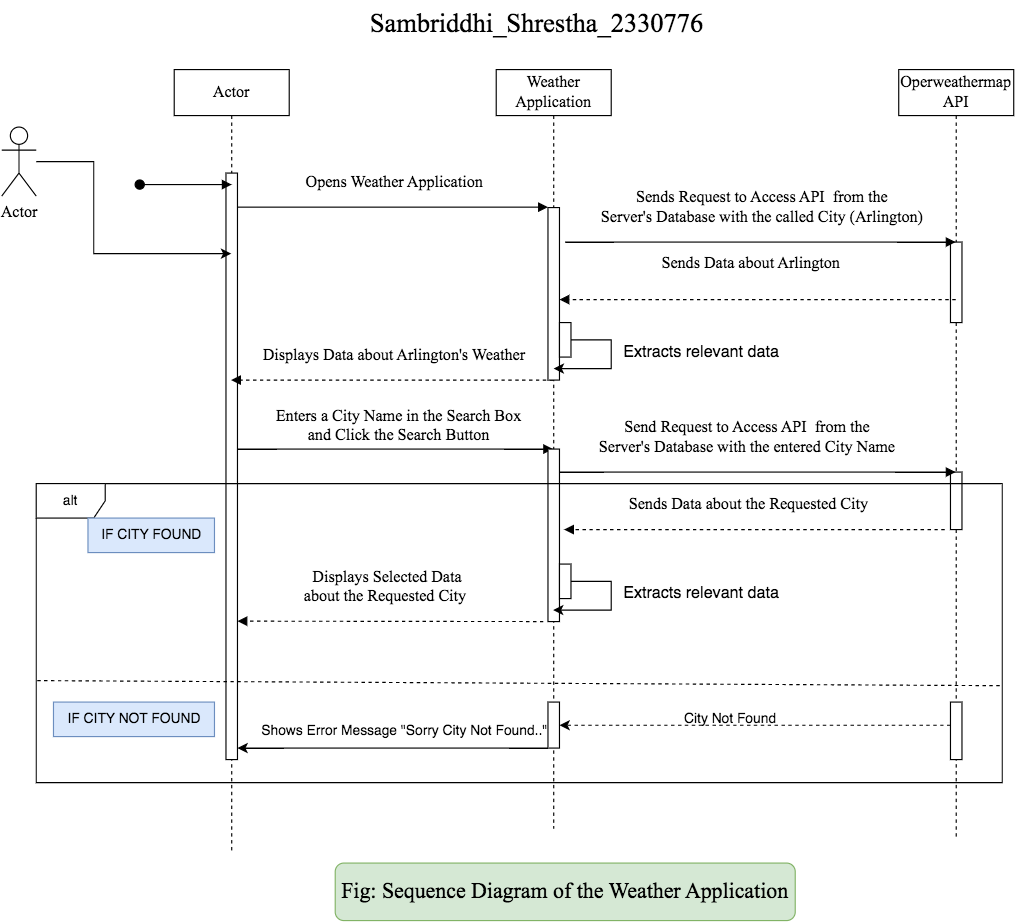

The diagram above was exported from draw.io. Its source (the exported page's mxGraphModel, read from the mxfile embedded in the PNG):
<mxGraphModel dx="1938" dy="1643" grid="1" gridSize="10" guides="1" tooltips="1" connect="1" arrows="1" fold="1" page="1" pageScale="1" pageWidth="850" pageHeight="1100" math="0" shadow="0">
  <root>
    <mxCell id="0" />
    <mxCell id="1" parent="0" />
    <mxCell id="UMRb2WuYXmFZKROYsffd-2" value="Actor" style="shape=umlLifeline;perimeter=lifelinePerimeter;whiteSpace=wrap;html=1;container=0;dropTarget=0;collapsible=0;recursiveResize=0;outlineConnect=0;portConstraint=eastwest;newEdgeStyle={&quot;edgeStyle&quot;:&quot;elbowEdgeStyle&quot;,&quot;elbow&quot;:&quot;vertical&quot;,&quot;curved&quot;:0,&quot;rounded&quot;:0};fontSize=14;fontFamily=Times New Roman;" parent="1" vertex="1">
      <mxGeometry x="-20" y="-130" width="100" height="680" as="geometry" />
    </mxCell>
    <mxCell id="UMRb2WuYXmFZKROYsffd-3" value="" style="html=1;points=[];perimeter=orthogonalPerimeter;outlineConnect=0;targetShapes=umlLifeline;portConstraint=eastwest;newEdgeStyle={&quot;edgeStyle&quot;:&quot;elbowEdgeStyle&quot;,&quot;elbow&quot;:&quot;vertical&quot;,&quot;curved&quot;:0,&quot;rounded&quot;:0};fontSize=14;fontFamily=Times New Roman;" parent="UMRb2WuYXmFZKROYsffd-2" vertex="1">
      <mxGeometry x="45" y="90" width="10" height="510" as="geometry" />
    </mxCell>
    <mxCell id="UMRb2WuYXmFZKROYsffd-9" value="Enters a City Name in the Search Box &lt;br style=&quot;font-size: 14px;&quot;&gt;and Click the Search Button" style="html=1;verticalAlign=bottom;endArrow=block;edgeStyle=elbowEdgeStyle;elbow=vertical;curved=0;rounded=0;fontSize=14;fontFamily=Times New Roman;" parent="1" source="UMRb2WuYXmFZKROYsffd-3" target="UMRb2WuYXmFZKROYsffd-5" edge="1">
      <mxGeometry x="0.0208" relative="1" as="geometry">
        <mxPoint x="195" y="130" as="sourcePoint" />
        <Array as="points">
          <mxPoint x="240" y="200" />
          <mxPoint x="260" y="90" />
          <mxPoint x="260" y="190" />
          <mxPoint x="270" y="190" />
          <mxPoint x="230" y="160" />
          <mxPoint x="120" y="100" />
          <mxPoint x="190" y="80" />
        </Array>
        <mxPoint as="offset" />
      </mxGeometry>
    </mxCell>
    <mxCell id="UMRb2WuYXmFZKROYsffd-24" value="" style="edgeStyle=orthogonalEdgeStyle;rounded=0;orthogonalLoop=1;jettySize=auto;html=1;fontSize=14;fontFamily=Times New Roman;" parent="1" source="UMRb2WuYXmFZKROYsffd-10" target="UMRb2WuYXmFZKROYsffd-2" edge="1">
      <mxGeometry relative="1" as="geometry">
        <Array as="points">
          <mxPoint x="-90" y="-50" />
          <mxPoint x="-90" y="30" />
        </Array>
      </mxGeometry>
    </mxCell>
    <mxCell id="UMRb2WuYXmFZKROYsffd-10" value="Actor" style="shape=umlActor;verticalLabelPosition=bottom;verticalAlign=top;html=1;outlineConnect=0;fontSize=14;fontFamily=Times New Roman;" parent="1" vertex="1">
      <mxGeometry x="-170" y="-80" width="30" height="60" as="geometry" />
    </mxCell>
    <mxCell id="UMRb2WuYXmFZKROYsffd-11" value="Operweathermap API" style="shape=umlLifeline;perimeter=lifelinePerimeter;whiteSpace=wrap;html=1;container=0;dropTarget=0;collapsible=0;recursiveResize=0;outlineConnect=0;portConstraint=eastwest;newEdgeStyle={&quot;edgeStyle&quot;:&quot;elbowEdgeStyle&quot;,&quot;elbow&quot;:&quot;vertical&quot;,&quot;curved&quot;:0,&quot;rounded&quot;:0};fontSize=14;fontFamily=Times New Roman;" parent="1" vertex="1">
      <mxGeometry x="610" y="-130" width="100" height="670" as="geometry" />
    </mxCell>
    <mxCell id="UMRb2WuYXmFZKROYsffd-12" value="" style="html=1;points=[];perimeter=orthogonalPerimeter;outlineConnect=0;targetShapes=umlLifeline;portConstraint=eastwest;newEdgeStyle={&quot;edgeStyle&quot;:&quot;elbowEdgeStyle&quot;,&quot;elbow&quot;:&quot;vertical&quot;,&quot;curved&quot;:0,&quot;rounded&quot;:0};fontSize=14;fontFamily=Times New Roman;" parent="UMRb2WuYXmFZKROYsffd-11" vertex="1">
      <mxGeometry x="45" y="150" width="10" height="70" as="geometry" />
    </mxCell>
    <mxCell id="LAkzs_BKE9LML-v262rh-15" value="" style="html=1;points=[];perimeter=orthogonalPerimeter;outlineConnect=0;targetShapes=umlLifeline;portConstraint=eastwest;newEdgeStyle={&quot;edgeStyle&quot;:&quot;elbowEdgeStyle&quot;,&quot;elbow&quot;:&quot;vertical&quot;,&quot;curved&quot;:0,&quot;rounded&quot;:0};fontSize=14;fontFamily=Times New Roman;" parent="UMRb2WuYXmFZKROYsffd-11" vertex="1">
      <mxGeometry x="45" y="350" width="10" height="50" as="geometry" />
    </mxCell>
    <mxCell id="UMRb2WuYXmFZKROYsffd-14" value="Send Request to Access API&amp;nbsp; from the &lt;br style=&quot;font-size: 14px;&quot;&gt;Server's Database with the entered City Name" style="html=1;verticalAlign=bottom;endArrow=block;edgeStyle=elbowEdgeStyle;elbow=horizontal;curved=0;rounded=0;fontSize=14;fontFamily=Times New Roman;" parent="1" source="UMRb2WuYXmFZKROYsffd-5" target="UMRb2WuYXmFZKROYsffd-11" edge="1">
      <mxGeometry x="-0.036" y="10" relative="1" as="geometry">
        <mxPoint x="320" y="140" as="sourcePoint" />
        <Array as="points">
          <mxPoint x="490" y="220" />
          <mxPoint x="580" y="200" />
          <mxPoint x="500" y="220" />
          <mxPoint x="390" y="120" />
          <mxPoint x="420" y="120" />
          <mxPoint x="480" y="120" />
          <mxPoint x="405" y="140" />
        </Array>
        <mxPoint x="490" y="140" as="targetPoint" />
        <mxPoint as="offset" />
      </mxGeometry>
    </mxCell>
    <mxCell id="UMRb2WuYXmFZKROYsffd-15" value="Sends Data about Arlington&amp;nbsp;" style="html=1;verticalAlign=bottom;endArrow=block;edgeStyle=elbowEdgeStyle;elbow=vertical;curved=0;rounded=0;fontSize=14;fontFamily=Times New Roman;dashed=1;" parent="1" source="UMRb2WuYXmFZKROYsffd-11" target="LAkzs_BKE9LML-v262rh-4" edge="1">
      <mxGeometry x="0.0257" y="-20" relative="1" as="geometry">
        <mxPoint x="555" y="150" as="sourcePoint" />
        <Array as="points">
          <mxPoint x="570" y="70" />
          <mxPoint x="540" y="80" />
          <mxPoint x="520" y="90" />
          <mxPoint x="530" y="30" />
          <mxPoint x="550" y="160" />
          <mxPoint x="480" y="150" />
        </Array>
        <mxPoint x="390" y="150" as="targetPoint" />
        <mxPoint as="offset" />
      </mxGeometry>
    </mxCell>
    <mxCell id="UMRb2WuYXmFZKROYsffd-27" value="Displays Data about Arlington's Weather" style="html=1;verticalAlign=bottom;endArrow=block;edgeStyle=elbowEdgeStyle;elbow=vertical;curved=0;rounded=0;fontSize=14;fontFamily=Times New Roman;dashed=1;" parent="1" source="UMRb2WuYXmFZKROYsffd-5" target="UMRb2WuYXmFZKROYsffd-2" edge="1">
      <mxGeometry x="-0.0045" y="-10" relative="1" as="geometry">
        <mxPoint x="305" y="250" as="sourcePoint" />
        <Array as="points">
          <mxPoint x="200" y="140" />
          <mxPoint x="260" y="140" />
          <mxPoint x="290" y="140" />
          <mxPoint x="240" y="130" />
          <mxPoint x="220" y="80" />
          <mxPoint x="240" y="40" />
          <mxPoint x="270" y="30" />
          <mxPoint x="260" y="30" />
          <mxPoint x="260" y="30" />
          <mxPoint x="200" y="240" />
        </Array>
        <mxPoint x="100" y="250" as="targetPoint" />
        <mxPoint as="offset" />
      </mxGeometry>
    </mxCell>
    <mxCell id="UMRb2WuYXmFZKROYsffd-31" value="Fig: Sequence Diagram of the Weather Application" style="rounded=1;whiteSpace=wrap;html=1;fontSize=19;fontFamily=Times New Roman;fillColor=#d5e8d4;strokeColor=#82b366;" parent="1" vertex="1">
      <mxGeometry x="120" y="560" width="400" height="50" as="geometry" />
    </mxCell>
    <mxCell id="UMRb2WuYXmFZKROYsffd-32" value="Sambriddhi_Shrestha_2330776" style="text;html=1;align=center;verticalAlign=middle;resizable=0;points=[];autosize=1;strokeColor=none;fillColor=none;fontFamily=Times New Roman;fontSize=23;" parent="1" vertex="1">
      <mxGeometry x="140" y="-190" width="310" height="40" as="geometry" />
    </mxCell>
    <mxCell id="UMRb2WuYXmFZKROYsffd-5" value="Weather Application" style="shape=umlLifeline;perimeter=lifelinePerimeter;whiteSpace=wrap;html=1;container=0;dropTarget=0;collapsible=0;recursiveResize=0;outlineConnect=0;portConstraint=eastwest;newEdgeStyle={&quot;edgeStyle&quot;:&quot;elbowEdgeStyle&quot;,&quot;elbow&quot;:&quot;vertical&quot;,&quot;curved&quot;:0,&quot;rounded&quot;:0};fontSize=14;fontFamily=Times New Roman;" parent="1" vertex="1">
      <mxGeometry x="260" y="-130" width="100" height="660" as="geometry" />
    </mxCell>
    <mxCell id="UMRb2WuYXmFZKROYsffd-6" value="" style="html=1;points=[];perimeter=orthogonalPerimeter;outlineConnect=0;targetShapes=umlLifeline;portConstraint=eastwest;newEdgeStyle={&quot;edgeStyle&quot;:&quot;elbowEdgeStyle&quot;,&quot;elbow&quot;:&quot;vertical&quot;,&quot;curved&quot;:0,&quot;rounded&quot;:0};fontSize=14;fontFamily=Times New Roman;" parent="UMRb2WuYXmFZKROYsffd-5" vertex="1">
      <mxGeometry x="45" y="330" width="10" height="150" as="geometry" />
    </mxCell>
    <mxCell id="LAkzs_BKE9LML-v262rh-4" value="" style="html=1;points=[];perimeter=orthogonalPerimeter;outlineConnect=0;targetShapes=umlLifeline;portConstraint=eastwest;newEdgeStyle={&quot;edgeStyle&quot;:&quot;elbowEdgeStyle&quot;,&quot;elbow&quot;:&quot;vertical&quot;,&quot;curved&quot;:0,&quot;rounded&quot;:0};fontSize=14;fontFamily=Times New Roman;" parent="UMRb2WuYXmFZKROYsffd-5" vertex="1">
      <mxGeometry x="45" y="120" width="10" height="150" as="geometry" />
    </mxCell>
    <mxCell id="LAkzs_BKE9LML-v262rh-23" style="edgeStyle=elbowEdgeStyle;rounded=0;orthogonalLoop=1;jettySize=auto;html=1;elbow=vertical;curved=0;" parent="UMRb2WuYXmFZKROYsffd-5" target="UMRb2WuYXmFZKROYsffd-5" edge="1">
      <mxGeometry relative="1" as="geometry">
        <mxPoint x="50" y="190" as="sourcePoint" />
      </mxGeometry>
    </mxCell>
    <mxCell id="LAkzs_BKE9LML-v262rh-28" value="" style="html=1;points=[];perimeter=orthogonalPerimeter;outlineConnect=0;targetShapes=umlLifeline;portConstraint=eastwest;newEdgeStyle={&quot;edgeStyle&quot;:&quot;elbowEdgeStyle&quot;,&quot;elbow&quot;:&quot;vertical&quot;,&quot;curved&quot;:0,&quot;rounded&quot;:0};fontSize=14;fontFamily=Times New Roman;" parent="UMRb2WuYXmFZKROYsffd-5" vertex="1">
      <mxGeometry x="55" y="430" width="10" height="30" as="geometry" />
    </mxCell>
    <mxCell id="dQRZfICEG12MVUK19kWB-5" value="" style="html=1;points=[];perimeter=orthogonalPerimeter;outlineConnect=0;targetShapes=umlLifeline;portConstraint=eastwest;newEdgeStyle={&quot;edgeStyle&quot;:&quot;elbowEdgeStyle&quot;,&quot;elbow&quot;:&quot;vertical&quot;,&quot;curved&quot;:0,&quot;rounded&quot;:0};fontSize=14;fontFamily=Times New Roman;" vertex="1" parent="UMRb2WuYXmFZKROYsffd-5">
      <mxGeometry x="55" y="220" width="10" height="30" as="geometry" />
    </mxCell>
    <mxCell id="dQRZfICEG12MVUK19kWB-6" value="" style="endArrow=classic;html=1;rounded=0;" edge="1" parent="UMRb2WuYXmFZKROYsffd-5" source="LAkzs_BKE9LML-v262rh-28" target="UMRb2WuYXmFZKROYsffd-5">
      <mxGeometry width="50" height="50" relative="1" as="geometry">
        <mxPoint x="60" y="450" as="sourcePoint" />
        <mxPoint x="150" y="420" as="targetPoint" />
        <Array as="points">
          <mxPoint x="100" y="445" />
          <mxPoint x="100" y="470" />
          <mxPoint x="90" y="470" />
        </Array>
      </mxGeometry>
    </mxCell>
    <mxCell id="LAkzs_BKE9LML-v262rh-10" value="Opens Weather Application&amp;nbsp;" style="html=1;verticalAlign=bottom;endArrow=block;edgeStyle=elbowEdgeStyle;elbow=vertical;curved=0;rounded=0;fontSize=14;fontFamily=Times New Roman;" parent="1" edge="1" source="UMRb2WuYXmFZKROYsffd-3">
      <mxGeometry x="0.0195" y="10" relative="1" as="geometry">
        <mxPoint x="50" y="-10" as="sourcePoint" />
        <Array as="points" />
        <mxPoint as="offset" />
        <mxPoint x="305" y="-10" as="targetPoint" />
      </mxGeometry>
    </mxCell>
    <mxCell id="LAkzs_BKE9LML-v262rh-12" value="Sends Request to Access API&amp;nbsp; from the&lt;br style=&quot;border-color: var(--border-color);&quot;&gt;Server's Database with the called City (Arlington)" style="html=1;verticalAlign=bottom;endArrow=block;edgeStyle=elbowEdgeStyle;elbow=vertical;curved=0;rounded=0;fontSize=14;fontFamily=Times New Roman;" parent="1" target="UMRb2WuYXmFZKROYsffd-11" edge="1">
      <mxGeometry x="0.0025" y="10" relative="1" as="geometry">
        <mxPoint x="320" y="20" as="sourcePoint" />
        <Array as="points">
          <mxPoint x="590" y="20" />
        </Array>
        <mxPoint as="offset" />
        <mxPoint x="575" y="-9.88" as="targetPoint" />
      </mxGeometry>
    </mxCell>
    <mxCell id="LAkzs_BKE9LML-v262rh-13" value="Sends Data about the Requested City&amp;nbsp;" style="html=1;verticalAlign=bottom;endArrow=block;edgeStyle=elbowEdgeStyle;elbow=vertical;curved=0;rounded=0;fontSize=14;fontFamily=Times New Roman;dashed=1;" parent="1" edge="1">
      <mxGeometry x="0.0229" y="-10" relative="1" as="geometry">
        <mxPoint x="650" y="270" as="sourcePoint" />
        <Array as="points">
          <mxPoint x="560" y="270" />
          <mxPoint x="490" y="260" />
        </Array>
        <mxPoint x="319" y="270" as="targetPoint" />
        <mxPoint as="offset" />
      </mxGeometry>
    </mxCell>
    <mxCell id="LAkzs_BKE9LML-v262rh-17" value="Displays Selected Data &lt;br style=&quot;font-size: 14px;&quot;&gt;about the Requested City&amp;nbsp;" style="html=1;verticalAlign=bottom;endArrow=block;edgeStyle=elbowEdgeStyle;elbow=vertical;curved=0;rounded=0;fontSize=14;fontFamily=Times New Roman;dashed=1;" parent="1" edge="1" target="UMRb2WuYXmFZKROYsffd-3">
      <mxGeometry x="0.0244" y="-10" relative="1" as="geometry">
        <mxPoint x="301" y="350" as="sourcePoint" />
        <Array as="points" />
        <mxPoint x="50" y="350" as="targetPoint" />
        <mxPoint as="offset" />
      </mxGeometry>
    </mxCell>
    <mxCell id="LAkzs_BKE9LML-v262rh-25" value="" style="html=1;verticalAlign=bottom;startArrow=oval;endArrow=block;startSize=8;edgeStyle=elbowEdgeStyle;elbow=vertical;curved=0;rounded=0;fontSize=14;fontFamily=Times New Roman;" parent="1" edge="1">
      <mxGeometry relative="1" as="geometry">
        <mxPoint x="-50" y="-30" as="sourcePoint" />
        <mxPoint x="30" y="-30" as="targetPoint" />
        <Array as="points">
          <mxPoint x="-50" y="-30" />
        </Array>
      </mxGeometry>
    </mxCell>
    <mxCell id="LAkzs_BKE9LML-v262rh-32" value="Extracts relevant data&amp;nbsp;" style="text;html=1;align=center;verticalAlign=middle;resizable=0;points=[];autosize=1;strokeColor=none;fillColor=none;fontSize=14;" parent="1" vertex="1">
      <mxGeometry x="360" y="310" width="160" height="30" as="geometry" />
    </mxCell>
    <mxCell id="LAkzs_BKE9LML-v262rh-33" value="Extracts relevant data&amp;nbsp;" style="text;html=1;align=center;verticalAlign=middle;resizable=0;points=[];autosize=1;strokeColor=none;fillColor=none;fontSize=14;" parent="1" vertex="1">
      <mxGeometry x="360" y="100" width="160" height="30" as="geometry" />
    </mxCell>
    <mxCell id="dQRZfICEG12MVUK19kWB-8" value="" style="endArrow=classic;html=1;rounded=0;" edge="1" parent="1">
      <mxGeometry width="50" height="50" relative="1" as="geometry">
        <mxPoint x="325" y="105" as="sourcePoint" />
        <mxPoint x="310" y="130" as="targetPoint" />
        <Array as="points">
          <mxPoint x="360" y="105" />
          <mxPoint x="360" y="130" />
          <mxPoint x="350" y="130" />
        </Array>
      </mxGeometry>
    </mxCell>
    <mxCell id="dQRZfICEG12MVUK19kWB-9" value="alt" style="shape=umlFrame;whiteSpace=wrap;html=1;pointerEvents=0;" vertex="1" parent="1">
      <mxGeometry x="-140" y="230" width="840" height="260" as="geometry" />
    </mxCell>
    <mxCell id="dQRZfICEG12MVUK19kWB-10" value="IF CITY FOUND" style="text;html=1;align=center;verticalAlign=middle;resizable=0;points=[];autosize=1;strokeColor=#6c8ebf;fillColor=#dae8fc;" vertex="1" parent="1">
      <mxGeometry x="-95" y="260" width="110" height="30" as="geometry" />
    </mxCell>
    <mxCell id="dQRZfICEG12MVUK19kWB-11" value="IF CITY NOT FOUND" style="text;html=1;align=center;verticalAlign=middle;resizable=0;points=[];autosize=1;strokeColor=#6c8ebf;fillColor=#dae8fc;" vertex="1" parent="1">
      <mxGeometry x="-125" y="420" width="140" height="30" as="geometry" />
    </mxCell>
    <mxCell id="dQRZfICEG12MVUK19kWB-12" value="" style="endArrow=none;dashed=1;html=1;rounded=0;exitX=0.001;exitY=0.659;exitDx=0;exitDy=0;exitPerimeter=0;entryX=1;entryY=0.676;entryDx=0;entryDy=0;entryPerimeter=0;" edge="1" parent="1" source="dQRZfICEG12MVUK19kWB-9" target="dQRZfICEG12MVUK19kWB-9">
      <mxGeometry width="50" height="50" relative="1" as="geometry">
        <mxPoint x="160" y="430" as="sourcePoint" />
        <mxPoint x="210" y="380" as="targetPoint" />
      </mxGeometry>
    </mxCell>
    <mxCell id="dQRZfICEG12MVUK19kWB-16" style="edgeStyle=elbowEdgeStyle;rounded=0;orthogonalLoop=1;jettySize=auto;html=1;elbow=vertical;curved=0;dashed=1;" edge="1" parent="1" source="dQRZfICEG12MVUK19kWB-14" target="dQRZfICEG12MVUK19kWB-15">
      <mxGeometry relative="1" as="geometry" />
    </mxCell>
    <mxCell id="dQRZfICEG12MVUK19kWB-14" value="" style="html=1;points=[];perimeter=orthogonalPerimeter;outlineConnect=0;targetShapes=umlLifeline;portConstraint=eastwest;newEdgeStyle={&quot;edgeStyle&quot;:&quot;elbowEdgeStyle&quot;,&quot;elbow&quot;:&quot;vertical&quot;,&quot;curved&quot;:0,&quot;rounded&quot;:0};fontSize=14;fontFamily=Times New Roman;" vertex="1" parent="1">
      <mxGeometry x="655" y="420" width="10" height="50" as="geometry" />
    </mxCell>
    <mxCell id="dQRZfICEG12MVUK19kWB-18" style="edgeStyle=elbowEdgeStyle;rounded=0;orthogonalLoop=1;jettySize=auto;html=1;elbow=horizontal;curved=0;" edge="1" parent="1" source="dQRZfICEG12MVUK19kWB-15" target="UMRb2WuYXmFZKROYsffd-3">
      <mxGeometry relative="1" as="geometry">
        <Array as="points">
          <mxPoint x="220" y="460" />
          <mxPoint x="140" y="450" />
        </Array>
      </mxGeometry>
    </mxCell>
    <mxCell id="dQRZfICEG12MVUK19kWB-15" value="" style="html=1;points=[];perimeter=orthogonalPerimeter;outlineConnect=0;targetShapes=umlLifeline;portConstraint=eastwest;newEdgeStyle={&quot;edgeStyle&quot;:&quot;elbowEdgeStyle&quot;,&quot;elbow&quot;:&quot;vertical&quot;,&quot;curved&quot;:0,&quot;rounded&quot;:0};fontSize=14;fontFamily=Times New Roman;" vertex="1" parent="1">
      <mxGeometry x="305" y="420" width="10" height="40" as="geometry" />
    </mxCell>
    <mxCell id="dQRZfICEG12MVUK19kWB-17" value="City Not Found&amp;nbsp;" style="text;html=1;align=center;verticalAlign=middle;resizable=0;points=[];autosize=1;strokeColor=none;fillColor=none;" vertex="1" parent="1">
      <mxGeometry x="410" y="420" width="110" height="30" as="geometry" />
    </mxCell>
    <mxCell id="dQRZfICEG12MVUK19kWB-19" value="Shows Error Message &quot;Sorry City Not Found..&quot;" style="text;html=1;align=center;verticalAlign=middle;resizable=0;points=[];autosize=1;strokeColor=none;fillColor=none;" vertex="1" parent="1">
      <mxGeometry x="45" y="430" width="270" height="30" as="geometry" />
    </mxCell>
  </root>
</mxGraphModel>